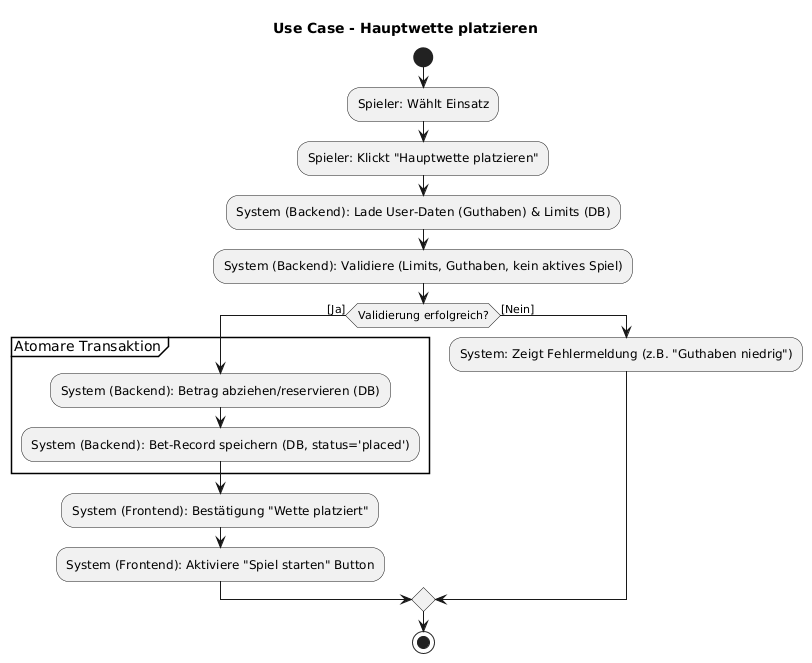

The diagram above was rendered by PlantUML. Its source (embedded in the PNG):
@startuml
' Titel: Aktivitätsdiagramm für Use Case - Hauptwette platzieren
title Use Case - Hauptwette platzieren

start

:Spieler: Wählt Einsatz;
:Spieler: Klickt "Hauptwette platzieren";

:System (Backend): Lade User-Daten (Guthaben) & Limits (DB);
:System (Backend): Validiere (Limits, Guthaben, kein aktives Spiel);

if (Validierung erfolgreich?) then ([Ja])
group Atomare Transaktion
:System (Backend): Betrag abziehen/reservieren (DB);
:System (Backend): Bet-Record speichern (DB, status='placed');
end group
:System (Frontend): Bestätigung "Wette platziert";
:System (Frontend): Aktiviere "Spiel starten" Button;
else ([Nein])
:System: Zeigt Fehlermeldung (z.B. "Guthaben niedrig");
endif

stop
@enduml